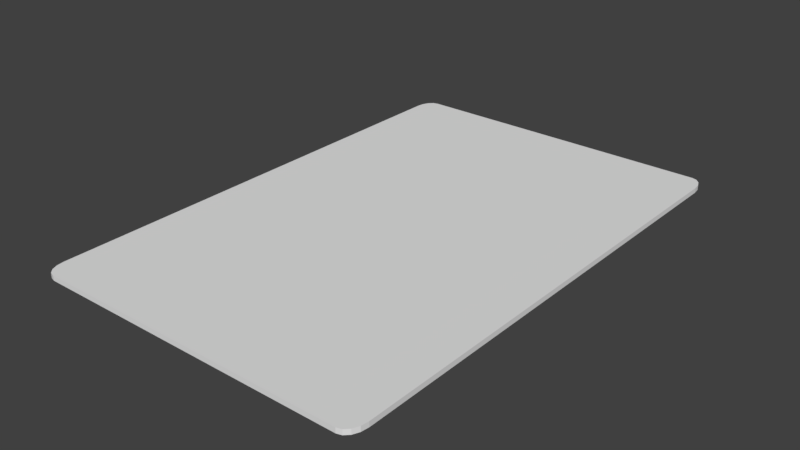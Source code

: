 # Source: card.blend  (saved by Blender 2.78.0; exported with 4.5.12 LTS)
import bpy
from mathutils import Matrix  # noqa: F401  (used for matrix-valued properties, if any)

bpy.ops.wm.read_factory_settings(use_empty=True)
scene = bpy.context.scene
scene.name = 'Scene'

# ---- collections
col_collection_1 = bpy.data.collections.new('Collection 1'); scene.collection.children.link(col_collection_1)

# ---- materials (node trees are filled in below, after node groups)
mat_material = bpy.data.materials.new('Material')
mat_material.alpha_threshold = 0.0
mat_material.roughness = 0.5

# ---- material node trees
mat_material.use_nodes = True; mat_material.node_tree.nodes.clear()
_N = mat_material.node_tree.nodes; _L = mat_material.node_tree.links
n0 = _N.new('ShaderNodeOutputMaterial'); n0.name = 'Material Output'; n0.location = (300, 300)
n1 = _N.new('ShaderNodeBsdfDiffuse'); n1.name = 'Diffuse BSDF'; n1.location = (10, 300)
_L.new(n1.outputs[0], n0.inputs[0])
n0.is_active_output = True

# ---- world
world_world = bpy.data.worlds.new('World'); scene.world = world_world
world_world.color = (0.05088, 0.05088, 0.05088)
world_world.use_sun_shadow = False
world_world.sun_shadow_jitter_overblur = 0.0
world_world.cycles.sampling_method = 'MANUAL'

# ---- meshes
me_plane_001 = bpy.data.meshes.new('Plane.001')
me_plane_001.from_pydata([(-0.9247, -1.0, 0.0), (-1.0, -0.9247, 0.0), (-0.9535, -0.9943, 0.0), (-0.978, -0.978, 0.0), (-0.9943, -0.9535, 0.0), (1.0, -0.9247, 0.0), (0.9247, -1.0, 0.0), (0.9943, -0.9535, 0.0), (0.978, -0.978, 0.0), (0.9535, -0.9943, 0.0), (-1.0, 0.9247, 0.0), (-0.9247, 1.0, 0.0), (-0.9943, 0.9535, 0.0), (-0.978, 0.978, 0.0), (-0.9535, 0.9943, 0.0), (0.9247, 1.0, 0.0), (1.0, 0.9247, 0.0), (0.9535, 0.9943, 0.0), (0.978, 0.978, 0.0), (0.9943, 0.9535, 0.0), (-0.9247, 1.0, 11.75), (-1.0, 0.9247, 11.75), (-0.9535, 0.9943, 11.75), (-0.978, 0.978, 11.75), (-0.9943, 0.9535, 11.75), (-1.0, -0.9247, 11.75), (-0.9247, -1.0, 11.75), (-0.9943, -0.9535, 11.75), (-0.978, -0.978, 11.75), (-0.9535, -0.9943, 11.75), (0.9247, -1.0, 11.75), (1.0, -0.9247, 11.75), (0.9535, -0.9943, 11.75), (0.978, -0.978, 11.75), (0.9943, -0.9535, 11.75), (1.0, 0.9247, 11.75), (0.9247, 1.0, 11.75), (0.9943, 0.9535, 11.75), (0.978, 0.978, 11.75), (0.9535, 0.9943, 11.75)], [], [(0, 6, 30, 26), (15, 11, 20, 36), (5, 16, 35, 31), (25, 27, 28, 29, 26, 30, 32, 33, 34, 31, 35, 37, 38, 39, 36, 20, 22, 23, 24, 21), (10, 1, 25, 21), (15, 36, 39, 17), (17, 39, 38, 18), (18, 38, 37, 19), (19, 37, 35, 16), (30, 6, 9, 32), (32, 9, 8, 33), (33, 8, 7, 34), (34, 7, 5, 31), (0, 26, 29, 2), (2, 29, 28, 3), (3, 28, 27, 4), (4, 27, 25, 1), (20, 11, 14, 22), (22, 14, 13, 23), (23, 13, 12, 24), (24, 12, 10, 21), (0, 2, 3, 4, 1, 10, 12, 13, 14, 11, 15, 17, 18, 19, 16, 5, 7, 8, 9, 6)])
_uv = me_plane_001.uv_layers.new(name='UVMap')
_uv.uv.foreach_set('vector', [0.5525, 0.897, 0.7094, 0.897, 0.7094, 0.9569, 0.5525, 0.9569, 0.09937, 0.8971, 0.2563, 0.8971, 0.2563, 0.957, 0.09937, 0.957, 0.7791, 0.897, 0.936, 0.897, 0.936, 0.9569, 0.7791, 0.9569, 0.9922, 0.7086, 0.9908, 0.7191, 0.9868, 0.728, 0.9809, 0.7339, 0.9739, 0.736, 0.525, 0.736, 0.518, 0.7339, 0.5121, 0.728, 0.5081, 0.7191, 0.5067, 0.7086, 0.5067, 0.03525, 0.5081, 0.02476, 0.5121, 0.01587, 0.518, 0.009928, 0.525, 0.007842, 0.9739, 0.007842, 0.9809, 0.009928, 0.9868, 0.01587, 0.9908, 0.02476, 0.9922, 0.03525, 0.3259, 0.897, 0.4829, 0.897, 0.4829, 0.9569, 0.3259, 0.9569, 0.09937, 0.8971, 0.09937, 0.957, 0.08197, 0.957, 0.08197, 0.8971, 0.08197, 0.8971, 0.08197, 0.957, 0.06456, 0.957, 0.06456, 0.8971, 0.06456, 0.8971, 0.06456, 0.957, 0.04715, 0.957, 0.04715, 0.8971, 0.04715, 0.8971, 0.04715, 0.957, 0.02974, 0.957, 0.02974, 0.8971, 0.7094, 0.9569, 0.7094, 0.897, 0.7269, 0.897, 0.7269, 0.9569, 0.7269, 0.9569, 0.7269, 0.897, 0.7443, 0.897, 0.7443, 0.9569, 0.7443, 0.9569, 0.7443, 0.897, 0.7617, 0.897, 0.7617, 0.9569, 0.7617, 0.9569, 0.7617, 0.897, 0.7791, 0.897, 0.7791, 0.9569, 0.5525, 0.897, 0.5525, 0.9569, 0.5351, 0.9569, 0.5351, 0.897, 0.5351, 0.897, 0.5351, 0.9569, 0.5177, 0.9569, 0.5177, 0.897, 0.5177, 0.897, 0.5177, 0.9569, 0.5003, 0.9569, 0.5003, 0.897, 0.5003, 0.897, 0.5003, 0.9569, 0.4829, 0.9569, 0.4829, 0.897, 0.2563, 0.957, 0.2563, 0.8971, 0.2737, 0.8971, 0.2737, 0.957, 0.2737, 0.957, 0.2737, 0.8971, 0.2911, 0.897, 0.2911, 0.9569, 0.2911, 0.9569, 0.2911, 0.897, 0.3085, 0.897, 0.3085, 0.9569, 0.3085, 0.9569, 0.3085, 0.897, 0.3259, 0.897, 0.3259, 0.9569, 0.4739, 0.007842, 0.4809, 0.009929, 0.4868, 0.01587, 0.4908, 0.02476, 0.4922, 0.03525, 0.4922, 0.7086, 0.4908, 0.7191, 0.4868, 0.728, 0.4809, 0.7339, 0.4739, 0.736, 0.02497, 0.736, 0.01798, 0.7339, 0.01205, 0.728, 0.008092, 0.7191, 0.006701, 0.7086, 0.006701, 0.03525, 0.008092, 0.02476, 0.01205, 0.01587, 0.01798, 0.009929, 0.02497, 0.007842])
me_plane_001.materials.append(mat_material)
me_plane_001.use_remesh_preserve_volume = False
me_plane_001.use_remesh_preserve_attributes = False
me_plane_001.use_mirror_vertex_groups = False
me_plane_001.update()

# ---- objects
ob_plane = bpy.data.objects.new('Plane', me_plane_001)

# ---- transforms, parenting, visibility, modifiers, constraints
ob_plane.location = (0.0, 0.0, 0.0)
ob_plane.scale = (0.516, 0.7741, 0.00129)
ob_plane.lineart.crease_threshold = 0.0

# ---- collection membership
col_collection_1.objects.link(ob_plane)

# ---- scene / render settings (as saved in the file)
scene.frame_start = 1; scene.frame_end = 250; scene.frame_set(4)
scene.render.engine = 'CYCLES'
scene.render.resolution_percentage = 50
scene.render.dither_intensity = 0.0
scene.cycles.use_denoising = False
scene.cycles.samples = 128
scene.cycles.sampling_pattern = 'TABULATED_SOBOL'
scene.cycles.light_sampling_threshold = 0.0
scene.cycles.use_adaptive_sampling = False
scene.cycles.use_light_tree = False
scene.cycles.blur_glossy = 0.0
scene.cycles.sample_clamp_indirect = 0.0
scene.view_settings.view_transform = 'Standard'
bpy.context.view_layer.update()

# ---- added for rendering (the .blend has no active camera and no usable light): camera, sun
cam_auto = bpy.data.cameras.new('AutoCamera')
cam_auto.lens = 50.0
cam_auto.sensor_width = 36.0
cam_auto.clip_end = 1000.0
ob_auto_camera = bpy.data.objects.new('AutoCamera', cam_auto)
scene.collection.objects.link(ob_auto_camera)
ob_auto_camera.location = (1.72152, -2.06582, 1.3848)
ob_auto_camera.rotation_euler = (1.09748, -7.21219e-08, 0.694738)
scene.camera = ob_auto_camera
light_auto_sun = bpy.data.lights.new('AutoSun', 'SUN')
light_auto_sun.energy = 3.0
light_auto_sun.angle = 0.0523599
ob_auto_sun = bpy.data.objects.new('AutoSun', light_auto_sun)
scene.collection.objects.link(ob_auto_sun)
ob_auto_sun.rotation_euler = (0.872665, 0.174533, 0.523599)
bpy.context.view_layer.update()
